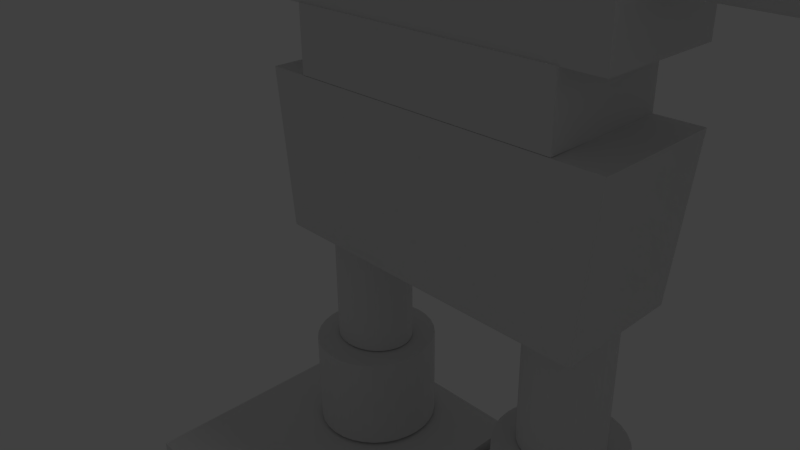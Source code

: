 # Source: golem2_armature.blend  (saved by Blender 2.71.0; exported with 4.5.12 LTS)
import bpy
from mathutils import Matrix  # noqa: F401  (used for matrix-valued properties, if any)

bpy.ops.wm.read_factory_settings(use_empty=True)
scene = bpy.context.scene
scene.name = 'Scene'

# ---- collections
col_collection_1 = bpy.data.collections.new('Collection 1'); scene.collection.children.link(col_collection_1)

# ---- materials (node trees are filled in below, after node groups)
mat_material_001 = bpy.data.materials.new('Material.001')
mat_material_001.alpha_threshold = 0.0
mat_material_001.use_transparent_shadow = False
mat_material_001.roughness = 0.5
mat_material_001.line_color = (0.0, 0.0, 0.0, 1.0)
mat_material_002 = bpy.data.materials.new('Material.002')
mat_material_002.alpha_threshold = 0.0
mat_material_002.use_transparent_shadow = False
mat_material_002.diffuse_color = (0.722, 0.8, 0.03429, 1.0)
mat_material_002.roughness = 0.5
mat_material_002.line_color = (0.0, 0.0, 0.0, 1.0)

# ---- material node trees

# ---- world
world_world = bpy.data.worlds.new('World'); scene.world = world_world
world_world.color = (0.05088, 0.05088, 0.05088)
world_world.use_sun_shadow = False
world_world.sun_shadow_jitter_overblur = 0.0
world_world.cycles.sampling_method = 'MANUAL'
world_world.cycles.sample_map_resolution = 256

# ---- cameras
cam_camera = bpy.data.cameras.new('Camera')
cam_camera.clip_end = 100.0
cam_camera.lens = 35.0
cam_camera.sensor_width = 32.0
cam_camera.sensor_height = 18.0
cam_camera.ortho_scale = 7.314
cam_camera.dof.focus_distance = 0.0
cam_camera.dof.aperture_fstop = 128.0

# ---- lights
light_lamp = bpy.data.lights.new('Lamp', 'POINT')
light_lamp.transmission_factor = 0.0
light_lamp.cutoff_distance = 30.0
light_lamp.energy = 100.0
light_lamp.shadow_buffer_clip_start = 1.001
light_lamp.shadow_soft_size = 0.1
light_lamp.shadow_maximum_resolution = 0.006
light_lamp.use_absolute_resolution = True
light_lamp.cycles.use_multiple_importance_sampling = False

# ---- meshes
me_cube = bpy.data.meshes.new('Cube')
me_cube.from_pydata([(1.839, 2.238, -0.7785), (1.839, 2.238, -2.845), (1.717, 2.205, -0.7785), (1.717, 2.205, -2.845), (1.604, 2.15, -0.7785), (1.604, 2.15, -2.845), (1.505, 2.077, -0.7785), (1.505, 2.077, -2.845), (1.424, 1.988, -0.7785), (1.424, 1.988, -2.845), (1.364, 1.886, -0.7785), (1.364, 1.886, -2.845), (1.327, 1.775, -0.7785), (1.327, 1.775, -2.845), (1.315, 1.66, -0.7785), (1.315, 1.66, -2.845), (1.327, 1.545, -0.7785), (1.327, 1.545, -2.845), (1.364, 1.434, -0.7785), (1.364, 1.434, -2.845), (1.424, 1.332, -0.7785), (1.424, 1.332, -2.845), (1.505, 1.243, -0.7785), (1.505, 1.243, -2.845), (1.604, 1.17, -0.7785), (1.604, 1.17, -2.845), (1.717, 1.115, -0.7785), (1.717, 1.115, -2.845), (1.839, 1.082, -0.7785), (1.839, 1.082, -2.845), (1.966, 1.07, -0.7785), (1.966, 1.07, -2.845), (2.093, 1.082, -0.7785), (2.093, 1.082, -2.845), (2.216, 1.115, -0.7785), (2.216, 1.115, -2.845), (2.328, 1.17, -0.7785), (2.328, 1.17, -2.845), (2.427, 1.243, -0.7785), (2.427, 1.243, -2.845), (2.508, 1.332, -0.7785), (2.508, 1.332, -2.845), (2.568, 1.434, -0.7785), (2.568, 1.434, -2.845), (2.605, 1.545, -0.7785), (2.605, 1.545, -2.845), (2.618, 1.66, -0.7785), (2.618, 1.66, -2.845), (2.605, 1.775, -0.7785), (2.605, 1.775, -2.845), (2.568, 1.886, -0.7785), (2.568, 1.886, -2.845), (2.508, 1.988, -0.7785), (2.508, 1.988, -2.845), (2.427, 2.077, -0.7785), (2.427, 2.077, -2.845), (2.328, 2.15, -0.7785), (2.328, 2.15, -2.845), (2.216, 2.205, -0.7785), (2.216, 2.205, -2.845), (2.093, 2.238, -0.7785), (2.093, 2.238, -2.845), (1.966, 2.25, -0.7785), (1.966, 2.25, -2.845), (1.785, 2.635, -2.867), (1.785, 2.635, -4.419), (1.604, 2.578, -2.867), (1.604, 2.578, -4.419), (1.438, 2.485, -2.867), (1.438, 2.485, -4.419), (1.292, 2.361, -2.867), (1.292, 2.361, -4.419), (1.172, 2.209, -2.867), (1.172, 2.209, -4.419), (1.083, 2.036, -2.867), (1.083, 2.036, -4.419), (1.028, 1.849, -2.867), (1.028, 1.849, -4.419), (1.01, 1.654, -2.867), (1.01, 1.654, -4.419), (1.028, 1.459, -2.867), (1.028, 1.459, -4.419), (1.083, 1.271, -2.867), (1.083, 1.271, -4.419), (1.172, 1.098, -2.867), (1.172, 1.098, -4.419), (1.292, 0.9467, -2.867), (1.292, 0.9467, -4.419), (1.438, 0.8223, -2.867), (1.438, 0.8223, -4.419), (1.604, 0.7299, -2.867), (1.604, 0.7299, -4.419), (1.785, 0.673, -2.867), (1.785, 0.673, -4.419), (1.973, 0.6538, -2.867), (1.973, 0.6538, -4.419), (2.161, 0.673, -2.867), (2.161, 0.673, -4.419), (2.341, 0.7299, -2.867), (2.341, 0.7299, -4.419), (2.508, 0.8223, -2.867), (2.508, 0.8223, -4.419), (2.654, 0.9467, -2.867), (2.654, 0.9467, -4.419), (2.773, 1.098, -2.867), (2.773, 1.098, -4.419), (2.862, 1.271, -2.867), (2.862, 1.271, -4.419), (2.917, 1.459, -2.867), (2.917, 1.459, -4.419), (2.936, 1.654, -2.867), (2.936, 1.654, -4.419), (2.917, 1.849, -2.867), (2.917, 1.849, -4.419), (2.862, 2.036, -2.867), (2.862, 2.036, -4.419), (2.773, 2.209, -2.867), (2.773, 2.209, -4.419), (2.654, 2.361, -2.867), (2.654, 2.361, -4.419), (2.508, 2.485, -2.867), (2.508, 2.485, -4.419), (2.341, 2.578, -2.867), (2.341, 2.578, -4.419), (2.161, 2.635, -2.867), (2.161, 2.635, -4.419), (1.973, 2.654, -2.867), (1.973, 2.654, -4.419), (-2.209, 2.698, 2.771), (-2.209, 0.6984, 2.771), (2.162, 0.6984, 1.754), (2.162, 2.698, 1.754), (-2.209, 2.698, 1.754), (-2.209, 0.6984, 1.754), (3.884, -1.547, -4.464), (3.884, 2.894, -4.464), (0.1878, 2.894, -4.464), (0.1878, -1.547, -4.464), (3.884, -1.547, -5.335), (3.884, 2.894, -5.335), (0.1878, 2.894, -5.335), (0.1878, -1.547, -5.335), (-2.886, 0.7227, 2.761), (-2.886, 2.723, 2.761), (2.773, 2.723, 2.761), (2.773, 0.7227, 2.761), (-2.886, 0.7227, 5.801), (-2.886, 2.723, 5.801), (2.773, 2.723, 5.801), (2.773, 0.7227, 5.801), (2.162, 2.698, 2.771), (2.162, 0.6984, 2.771), (-2.885, 0.7023, 1.745), (-2.885, 2.702, 1.745), (2.885, 2.702, 1.769), (2.885, 0.7023, 1.745), (-2.63, 0.7023, -0.7427), (-2.63, 2.702, -0.7427), (2.63, 2.702, -0.7673), (2.63, 0.7023, -0.7919), (-2.033, 2.238, -0.7515), (-2.033, 2.238, -2.818), (-2.156, 2.205, -0.7515), (-2.156, 2.205, -2.818), (-2.268, 2.15, -0.7515), (-2.268, 2.15, -2.818), (-2.367, 2.077, -0.7515), (-2.367, 2.077, -2.818), (-2.448, 1.988, -0.7515), (-2.448, 1.988, -2.818), (-2.508, 1.886, -0.7515), (-2.508, 1.886, -2.818), (-2.545, 1.775, -0.7515), (-2.545, 1.775, -2.818), (-2.558, 1.66, -0.7515), (-2.558, 1.66, -2.818), (-2.545, 1.545, -0.7515), (-2.545, 1.545, -2.818), (-2.508, 1.434, -0.7515), (-2.508, 1.434, -2.818), (-2.448, 1.332, -0.7515), (-2.448, 1.332, -2.818), (-2.367, 1.243, -0.7515), (-2.367, 1.243, -2.818), (-2.268, 1.17, -0.7515), (-2.268, 1.17, -2.818), (-2.156, 1.115, -0.7515), (-2.156, 1.115, -2.818), (-2.033, 1.082, -0.7515), (-2.033, 1.082, -2.818), (-1.906, 1.07, -0.7515), (-1.906, 1.07, -2.818), (-1.779, 1.082, -0.7515), (-1.779, 1.082, -2.818), (-1.657, 1.115, -0.7515), (-1.657, 1.115, -2.818), (-1.544, 1.17, -0.7515), (-1.544, 1.17, -2.818), (-1.445, 1.243, -0.7515), (-1.445, 1.243, -2.818), (-1.364, 1.332, -0.7515), (-1.364, 1.332, -2.818), (-1.304, 1.434, -0.7515), (-1.304, 1.434, -2.818), (-1.267, 1.545, -0.7515), (-1.267, 1.545, -2.818), (-1.255, 1.66, -0.7515), (-1.255, 1.66, -2.818), (-1.267, 1.775, -0.7515), (-1.267, 1.775, -2.818), (-1.304, 1.886, -0.7515), (-1.304, 1.886, -2.818), (-1.364, 1.988, -0.7515), (-1.364, 1.988, -2.818), (-1.445, 2.077, -0.7515), (-1.445, 2.077, -2.818), (-1.544, 2.15, -0.7515), (-1.544, 2.15, -2.818), (-1.657, 2.205, -0.7515), (-1.657, 2.205, -2.818), (-1.779, 2.238, -0.7515), (-1.779, 2.238, -2.818), (-1.906, 2.25, -0.7515), (-1.906, 2.25, -2.818), (-2.069, 2.635, -2.84), (-2.069, 2.635, -4.392), (-2.25, 2.578, -2.84), (-2.25, 2.578, -4.392), (-2.416, 2.485, -2.84), (-2.416, 2.485, -4.392), (-2.562, 2.361, -2.84), (-2.562, 2.361, -4.392), (-2.682, 2.209, -2.84), (-2.682, 2.209, -4.392), (-2.771, 2.036, -2.84), (-2.771, 2.036, -4.392), (-2.826, 1.849, -2.84), (-2.826, 1.849, -4.392), (-2.844, 1.654, -2.84), (-2.844, 1.654, -4.392), (-2.826, 1.459, -2.84), (-2.826, 1.459, -4.392), (-2.771, 1.271, -2.84), (-2.771, 1.271, -4.392), (-2.682, 1.098, -2.84), (-2.682, 1.098, -4.392), (-2.562, 0.9467, -2.84), (-2.562, 0.9467, -4.392), (-2.416, 0.8223, -2.84), (-2.416, 0.8223, -4.392), (-2.25, 0.7299, -2.84), (-2.25, 0.7299, -4.392), (-2.069, 0.673, -2.84), (-2.069, 0.673, -4.392), (-1.881, 0.6538, -2.84), (-1.881, 0.6538, -4.392), (-1.693, 0.673, -2.84), (-1.693, 0.673, -4.392), (-1.513, 0.7299, -2.84), (-1.513, 0.7299, -4.392), (-1.346, 0.8223, -2.84), (-1.346, 0.8223, -4.392), (-1.2, 0.9467, -2.84), (-1.2, 0.9467, -4.392), (-1.08, 1.098, -2.84), (-1.08, 1.098, -4.392), (-0.9913, 1.271, -2.84), (-0.9913, 1.271, -4.392), (-0.9365, 1.459, -2.84), (-0.9365, 1.459, -4.392), (-0.918, 1.654, -2.84), (-0.918, 1.654, -4.392), (-0.9365, 1.849, -2.84), (-0.9365, 1.849, -4.392), (-0.9913, 2.036, -2.84), (-0.9913, 2.036, -4.392), (-1.08, 2.209, -2.84), (-1.08, 2.209, -4.392), (-1.2, 2.361, -2.84), (-1.2, 2.361, -4.392), (-1.346, 2.485, -2.84), (-1.346, 2.485, -4.392), (-1.513, 2.578, -2.84), (-1.513, 2.578, -4.392), (-1.693, 2.635, -2.84), (-1.693, 2.635, -4.392), (-1.881, 2.654, -2.84), (-1.881, 2.654, -4.392), (0.0299, -1.547, -4.437), (0.0299, 2.894, -4.437), (-3.666, 2.894, -4.437), (-3.666, -1.547, -4.437), (0.0299, -1.547, -5.308), (0.0299, 2.894, -5.308), (-3.666, 2.894, -5.308), (-3.666, -1.547, -5.308), (7.032, -7.702, -5.88), (-0.2517, 2.701, 7.803), (-0.2517, 2.701, 5.803), (-8.06, 0.5436, 5.368), (-6.05, 0.4748, 5.412), (-8.069, 0.7285, 5.609), (-6.06, 0.6597, 5.654), (-8.079, 0.955, 5.809), (-6.07, 0.8863, 5.853), (-8.091, 1.214, 5.958), (-6.081, 1.146, 6.003), (-8.102, 1.497, 6.052), (-6.093, 1.428, 6.096), (-8.114, 1.791, 6.086), (-6.105, 1.723, 6.13), (-8.125, 2.087, 6.059), (-6.116, 2.018, 6.104), (-8.135, 2.371, 5.973), (-6.126, 2.303, 6.017), (-8.144, 2.635, 5.83), (-6.134, 2.566, 5.875), (-8.151, 2.866, 5.637), (-6.141, 2.798, 5.681), (-8.156, 3.057, 5.399), (-6.147, 2.989, 5.444), (-8.159, 3.201, 5.128), (-6.149, 3.132, 5.172), (-8.159, 3.29, 4.832), (-6.15, 3.222, 4.877), (-8.158, 3.324, 4.524), (-6.149, 3.255, 4.569), (-8.154, 3.298, 4.216), (-6.145, 3.23, 4.26), (-8.148, 3.216, 3.918), (-6.139, 3.148, 3.962), (-8.14, 3.08, 3.643), (-6.131, 3.011, 3.687), (-8.131, 2.895, 3.401), (-6.122, 2.826, 3.445), (-8.121, 2.669, 3.201), (-6.111, 2.6, 3.246), (-8.109, 2.409, 3.052), (-6.1, 2.34, 3.096), (-8.098, 2.127, 2.958), (-6.088, 2.058, 3.003), (-8.086, 1.832, 2.924), (-6.077, 1.764, 2.969), (-8.075, 1.537, 2.951), (-6.066, 1.468, 2.995), (-8.065, 1.252, 3.037), (-6.056, 1.183, 3.082), (-8.056, 0.989, 3.18), (-6.047, 0.9202, 3.225), (-8.049, 0.7574, 3.374), (-6.04, 0.6886, 3.418), (-8.044, 0.5663, 3.611), (-6.035, 0.4975, 3.655), (-8.041, 0.423, 3.883), (-6.032, 0.3543, 3.927), (-8.041, 0.3332, 4.178), (-6.031, 0.2645, 4.222), (-8.042, 0.3001, 4.486), (-6.033, 0.2314, 4.53), (-8.046, 0.3252, 4.795), (-6.037, 0.2565, 4.839), (-8.052, 0.4074, 5.092), (-6.043, 0.3387, 5.137), (-0.4393, 2.644, 7.803), (-0.4393, 2.644, 5.803), (-0.6122, 2.551, 7.803), (-0.6122, 2.551, 5.803), (-0.7637, 2.427, 7.803), (-0.7637, 2.427, 5.803), (-0.8881, 2.276, 7.803), (-0.8881, 2.276, 5.803), (-0.9805, 2.103, 7.803), (-0.9805, 2.103, 5.803), (-1.037, 1.915, 7.803), (-1.037, 1.915, 5.803), (-1.057, 1.72, 7.803), (-1.057, 1.72, 5.803), (-1.037, 1.525, 7.803), (-1.037, 1.525, 5.803), (-0.9805, 1.337, 7.803), (-0.9805, 1.337, 5.803), (-0.8881, 1.164, 7.803), (-0.8881, 1.164, 5.803), (-0.7637, 1.013, 7.803), (-0.7637, 1.013, 5.803), (-0.6122, 0.8885, 7.803), (-0.6122, 0.8885, 5.803), (-0.4393, 0.7961, 7.803), (-0.4393, 0.7961, 5.803), (-0.2517, 0.7392, 7.803), (-0.2517, 0.7392, 5.803), (-0.05659, 0.72, 7.803), (-0.05659, 0.72, 5.803), (0.1385, 0.7392, 7.803), (0.1385, 0.7392, 5.803), (0.3261, 0.7961, 7.803), (0.3261, 0.7961, 5.803), (0.499, 0.8885, 7.803), (0.499, 0.8885, 5.803), (0.6505, 1.013, 7.803), (0.6505, 1.013, 5.803), (0.7749, 1.164, 7.803), (0.7749, 1.164, 5.803), (0.8673, 1.337, 7.803), (0.8673, 1.337, 5.803), (0.9242, 1.525, 7.803), (0.9242, 1.525, 5.803), (0.9434, 1.72, 7.803), (0.9434, 1.72, 5.803), (0.9242, 1.915, 7.803), (0.9242, 1.915, 5.803), (0.8673, 2.103, 7.803), (0.8673, 2.103, 5.803), (0.7749, 2.276, 7.803), (0.7749, 2.276, 5.803), (0.6505, 2.427, 7.803), (0.6505, 2.427, 5.803), (0.499, 2.551, 7.803), (0.499, 2.551, 5.803), (0.3261, 2.644, 7.803), (0.3261, 2.644, 5.803), (0.1385, 2.701, 7.803), (0.1385, 2.701, 5.803), (-0.05659, 2.72, 7.803), (-0.05659, 2.72, 5.803), (2.754, 2.709, 4.35), (6.145, 2.751, 4.295), (2.749, 2.669, 4.158), (6.141, 2.711, 4.103), (2.746, 2.592, 3.977), (6.138, 2.635, 3.923), (2.744, 2.482, 3.815), (6.135, 2.524, 3.761), (2.743, 2.342, 3.678), (6.135, 2.384, 3.623), (2.744, 2.178, 3.57), (6.135, 2.221, 3.516), (2.746, 1.996, 3.497), (6.137, 2.039, 3.443), (2.749, 1.803, 3.46), (6.14, 1.846, 3.406), (2.753, 1.607, 3.462), (6.145, 1.65, 3.408), (2.758, 1.416, 3.502), (6.15, 1.458, 3.447), (2.764, 1.235, 3.578), (6.156, 1.278, 3.524), (2.771, 1.073, 3.689), (6.162, 1.116, 3.634), (2.777, 0.936, 3.829), (6.169, 0.9787, 3.774), (2.784, 0.8286, 3.992), (6.176, 0.8713, 3.938), (2.791, 0.7552, 4.174), (6.182, 0.798, 4.12), (2.797, 0.7188, 4.367), (6.188, 0.7615, 4.312), (2.802, 0.7206, 4.563), (6.194, 0.7633, 4.508), (2.806, 0.7606, 4.754), (6.198, 0.8033, 4.7), (2.81, 0.8372, 4.935), (6.201, 0.8799, 4.88), (2.812, 0.9476, 5.097), (6.203, 0.9903, 5.042), (2.813, 1.087, 5.234), (6.204, 1.13, 5.18), (2.812, 1.251, 5.342), (6.203, 1.294, 5.287), (2.81, 1.433, 5.415), (6.202, 1.476, 5.361), (2.807, 1.626, 5.452), (6.198, 1.668, 5.397), (2.803, 1.822, 5.45), (6.194, 1.864, 5.395), (2.798, 2.014, 5.41), (6.189, 2.056, 5.356), (2.792, 2.194, 5.334), (6.183, 2.237, 5.279), (2.785, 2.356, 5.223), (6.177, 2.399, 5.169), (2.778, 2.493, 5.084), (6.17, 2.536, 5.029), (2.772, 2.601, 4.92), (6.163, 2.643, 4.865), (2.765, 2.674, 4.738), (6.157, 2.717, 4.684), (2.759, 2.71, 4.545), (6.15, 2.753, 4.491), (-6.194, 2.709, 4.35), (-2.802, 2.751, 4.295), (-6.198, 2.669, 4.158), (-2.806, 2.711, 4.103), (-6.201, 2.592, 3.977), (-2.81, 2.635, 3.923), (-6.203, 2.482, 3.815), (-2.812, 2.524, 3.761), (-6.204, 2.342, 3.678), (-2.813, 2.384, 3.623), (-6.203, 2.178, 3.57), (-2.812, 2.221, 3.516), (-6.202, 1.996, 3.497), (-2.81, 2.039, 3.443), (-6.198, 1.803, 3.46), (-2.807, 1.846, 3.406), (-6.194, 1.608, 3.462), (-2.803, 1.65, 3.408), (-6.189, 1.416, 3.502), (-2.798, 1.458, 3.447), (-6.183, 1.235, 3.578), (-2.792, 1.278, 3.524), (-6.177, 1.073, 3.689), (-2.785, 1.116, 3.634), (-6.17, 0.936, 3.829), (-2.778, 0.9787, 3.774), (-6.163, 0.8286, 3.992), (-2.772, 0.8713, 3.938), (-6.157, 0.7552, 4.174), (-2.765, 0.798, 4.12), (-6.15, 0.7188, 4.367), (-2.759, 0.7615, 4.312), (-6.145, 0.7206, 4.563), (-2.754, 0.7633, 4.508), (-6.141, 0.7606, 4.754), (-2.749, 0.8033, 4.7), (-6.138, 0.8372, 4.935), (-2.746, 0.8799, 4.88), (-6.135, 0.9476, 5.097), (-2.744, 0.9903, 5.042), (-6.135, 1.087, 5.234), (-2.743, 1.13, 5.18), (-6.135, 1.251, 5.342), (-2.744, 1.294, 5.287), (-6.137, 1.433, 5.415), (-2.746, 1.476, 5.361), (-6.14, 1.626, 5.452), (-2.749, 1.668, 5.397), (-6.145, 1.822, 5.45), (-2.753, 1.864, 5.395), (-6.15, 2.014, 5.41), (-2.758, 2.056, 5.356), (-6.156, 2.194, 5.334), (-2.764, 2.237, 5.279), (-6.162, 2.356, 5.223), (-2.771, 2.399, 5.169), (-6.169, 2.493, 5.084), (-2.777, 2.536, 5.029), (-6.176, 2.601, 4.92), (-2.784, 2.643, 4.865), (-6.182, 2.674, 4.738), (-2.791, 2.717, 4.684), (-6.188, 2.71, 4.545), (-2.797, 2.753, 4.491), (6.18, 0.4181, 5.283), (8.189, 0.3494, 5.327), (6.171, 0.603, 5.525), (8.18, 0.5342, 5.569), (6.16, 0.8295, 5.724), (8.17, 0.7608, 5.769), (6.149, 1.089, 5.874), (8.158, 1.02, 5.918), (6.137, 1.371, 5.967), (8.147, 1.303, 6.012), (6.126, 1.666, 6.001), (8.135, 1.597, 6.046), (6.115, 1.961, 5.975), (8.124, 1.892, 6.019), (6.105, 2.246, 5.888), (8.114, 2.177, 5.933), (6.096, 2.509, 5.746), (8.105, 2.44, 5.79), (6.089, 2.741, 5.552), (8.098, 2.672, 5.596), (6.084, 2.932, 5.315), (8.093, 2.863, 5.359), (6.081, 3.075, 5.043), (8.09, 3.006, 5.088), (6.08, 3.165, 4.748), (8.09, 3.096, 4.792), (6.082, 3.198, 4.44), (8.091, 3.129, 4.484), (6.086, 3.173, 4.131), (8.095, 3.104, 4.175), (6.092, 3.091, 3.833), (8.101, 3.022, 3.878), (6.099, 2.955, 3.558), (8.109, 2.886, 3.603), (6.109, 2.77, 3.316), (8.118, 2.701, 3.361), (6.119, 2.543, 3.117), (8.128, 2.474, 3.161), (6.13, 2.284, 2.967), (8.14, 2.215, 3.012), (6.142, 2.001, 2.874), (8.151, 1.933, 2.918), (6.154, 1.707, 2.84), (8.163, 1.638, 2.884), (6.165, 1.411, 2.866), (8.174, 1.343, 2.911), (6.175, 1.127, 2.953), (8.184, 1.058, 2.997), (6.183, 0.8635, 3.096), (8.193, 0.7948, 3.14), (6.19, 0.6319, 3.289), (8.2, 0.5631, 3.334), (6.195, 0.4408, 3.526), (8.205, 0.3721, 3.571), (6.198, 0.2976, 3.798), (8.208, 0.2288, 3.842), (6.199, 0.2077, 4.093), (8.208, 0.139, 4.138), (6.198, 0.1747, 4.401), (8.207, 0.1059, 4.446), (6.194, 0.1997, 4.71), (8.203, 0.131, 4.755), (6.188, 0.2819, 5.008), (8.197, 0.2132, 5.052), (-1.424, -6.806, 4.32), (-1.404, -6.795, 4.198), (-1.302, -7.015, 3.887), (-1.317, -6.947, 3.928), (-1.391, -6.886, 3.96), (-1.406, -6.84, 4.025), (-1.448, -6.883, 3.951), (-1.539, -6.837, 4.029), (-1.515, -6.806, 4.1), (-1.49, -6.79, 4.175), (-1.504, -6.791, 4.181), (-1.517, -6.791, 4.19), (-1.528, -6.792, 4.202), (-1.544, -6.796, 4.245), (-1.534, -6.8, 4.291)], [(619, 620), (621, 622), (623, 621), (624, 625), (625, 626), (626, 627), (628, 627), (629, 628)], [(3, 2, 0, 1), (1, 0, 62, 63), (7, 6, 4, 5), (11, 10, 8, 9), (15, 14, 12, 13), (19, 18, 16, 17), (23, 22, 20, 21), (67, 66, 64, 65), (65, 64, 126, 127), (69, 68, 66, 67), (43, 42, 40, 41), (71, 70, 68, 69), (63, 62, 60, 61), (73, 72, 70, 71), (75, 74, 72, 73), (41, 40, 38, 39), (77, 76, 74, 75), (61, 60, 58, 59), (79, 78, 76, 77), (81, 80, 78, 79), (39, 38, 36, 37), (83, 82, 80, 81), (59, 58, 56, 57), (85, 84, 82, 83), (87, 86, 84, 85), (37, 36, 34, 35), (89, 88, 86, 87), (57, 56, 54, 55), (91, 90, 88, 89), (93, 92, 90, 91), (62, 0, 2, 4, 6, 8, 10, 12, 14, 16, 18, 20, 22, 24, 26, 28, 30, 32, 34, 36, 38, 40, 42, 44, 46, 48, 50, 52, 54, 56, 58, 60), (35, 34, 32, 33), (95, 94, 92, 93), (55, 54, 52, 53), (97, 96, 94, 95), (3, 1, 63, 61, 59, 57, 55, 53, 51, 49, 47, 45, 43, 41, 39, 37, 35, 33, 31, 29, 27, 25, 23, 21, 19, 17, 15, 13, 11, 9, 7, 5), (99, 98, 96, 97), (5, 4, 2, 3), (33, 32, 30, 31), (101, 100, 98, 99), (53, 52, 50, 51), (103, 102, 100, 101), (105, 104, 102, 103), (9, 8, 6, 7), (31, 30, 28, 29), (107, 106, 104, 105), (51, 50, 48, 49), (109, 108, 106, 107), (111, 110, 108, 109), (13, 12, 10, 11), (29, 28, 26, 27), (113, 112, 110, 111), (49, 48, 46, 47), (115, 114, 112, 113), (117, 116, 114, 115), (17, 16, 14, 15), (27, 26, 24, 25), (119, 118, 116, 117), (47, 46, 44, 45), (121, 120, 118, 119), (123, 122, 120, 121), (21, 20, 18, 19), (25, 24, 22, 23), (125, 124, 122, 123), (126, 64, 66, 68, 70, 72, 74, 76, 78, 80, 82, 84, 86, 88, 90, 92, 94, 96, 98, 100, 102, 104, 106, 108, 110, 112, 114, 116, 118, 120, 122, 124), (67, 65, 127, 125, 123, 121, 119, 117, 115, 113, 111, 109, 107, 105, 103, 101, 99, 97, 95, 93, 91, 89, 87, 85, 83, 81, 79, 77, 75, 73, 71, 69), (45, 44, 42, 43), (127, 126, 124, 125), (128, 150, 131, 132), (129, 128, 132, 133), (150, 151, 130, 131), (137, 136, 140, 141), (141, 140, 139, 138), (135, 134, 138, 139), (134, 137, 141, 138), (134, 135, 136, 137), (136, 135, 139, 140), (146, 147, 143, 142), (147, 148, 144, 143), (148, 149, 145, 144), (149, 146, 142, 145), (142, 143, 144, 145), (149, 148, 147, 146), (151, 129, 133, 130), (133, 132, 131, 130), (151, 150, 128, 129), (156, 157, 153, 152), (157, 158, 154, 153), (158, 159, 155, 154), (159, 156, 152, 155), (152, 153, 154, 155), (159, 158, 157, 156), (163, 162, 160, 161), (161, 160, 222, 223), (167, 166, 164, 165), (171, 170, 168, 169), (175, 174, 172, 173), (179, 178, 176, 177), (183, 182, 180, 181), (227, 226, 224, 225), (225, 224, 286, 287), (229, 228, 226, 227), (203, 202, 200, 201), (231, 230, 228, 229), (223, 222, 220, 221), (233, 232, 230, 231), (235, 234, 232, 233), (201, 200, 198, 199), (237, 236, 234, 235), (221, 220, 218, 219), (239, 238, 236, 237), (241, 240, 238, 239), (199, 198, 196, 197), (243, 242, 240, 241), (219, 218, 216, 217), (245, 244, 242, 243), (247, 246, 244, 245), (197, 196, 194, 195), (249, 248, 246, 247), (217, 216, 214, 215), (251, 250, 248, 249), (253, 252, 250, 251), (222, 160, 162, 164, 166, 168, 170, 172, 174, 176, 178, 180, 182, 184, 186, 188, 190, 192, 194, 196, 198, 200, 202, 204, 206, 208, 210, 212, 214, 216, 218, 220), (195, 194, 192, 193), (255, 254, 252, 253), (215, 214, 212, 213), (257, 256, 254, 255), (163, 161, 223, 221, 219, 217, 215, 213, 211, 209, 207, 205, 203, 201, 199, 197, 195, 193, 191, 189, 187, 185, 183, 181, 179, 177, 175, 173, 171, 169, 167, 165), (259, 258, 256, 257), (165, 164, 162, 163), (193, 192, 190, 191), (261, 260, 258, 259), (213, 212, 210, 211), (263, 262, 260, 261), (265, 264, 262, 263), (169, 168, 166, 167), (191, 190, 188, 189), (267, 266, 264, 265), (211, 210, 208, 209), (269, 268, 266, 267), (271, 270, 268, 269), (173, 172, 170, 171), (189, 188, 186, 187), (273, 272, 270, 271), (209, 208, 206, 207), (275, 274, 272, 273), (277, 276, 274, 275), (177, 176, 174, 175), (187, 186, 184, 185), (279, 278, 276, 277), (207, 206, 204, 205), (281, 280, 278, 279), (283, 282, 280, 281), (181, 180, 178, 179), (185, 184, 182, 183), (285, 284, 282, 283), (286, 224, 226, 228, 230, 232, 234, 236, 238, 240, 242, 244, 246, 248, 250, 252, 254, 256, 258, 260, 262, 264, 266, 268, 270, 272, 274, 276, 278, 280, 282, 284), (227, 225, 287, 285, 283, 281, 279, 277, 275, 273, 271, 269, 267, 265, 263, 261, 259, 257, 255, 253, 251, 249, 247, 245, 243, 241, 239, 237, 235, 233, 231, 229), (205, 204, 202, 203), (287, 286, 284, 285), (291, 290, 294, 295), (295, 294, 293, 292), (289, 288, 292, 293), (288, 291, 295, 292), (288, 289, 290, 291), (290, 289, 293, 294), (363, 365, 367, 369, 371, 373, 375, 377, 379, 381, 383, 385, 387, 389, 391, 393, 395, 397, 399, 401, 403, 405, 407, 409, 411, 413, 415, 417, 419, 421, 423, 297), (368, 367, 365, 366), (372, 371, 369, 370), (376, 375, 373, 374), (380, 379, 377, 378), (384, 383, 381, 382), (388, 387, 385, 386), (392, 391, 389, 390), (396, 395, 393, 394), (400, 399, 397, 398), (364, 363, 297, 298), (404, 403, 401, 402), (299, 300, 302, 301), (301, 302, 304, 303), (303, 304, 306, 305), (305, 306, 308, 307), (307, 308, 310, 309), (309, 310, 312, 311), (311, 312, 314, 313), (313, 314, 316, 315), (315, 316, 318, 317), (317, 318, 320, 319), (319, 320, 322, 321), (321, 322, 324, 323), (323, 324, 326, 325), (325, 326, 328, 327), (327, 328, 330, 329), (329, 330, 332, 331), (331, 332, 334, 333), (333, 334, 336, 335), (335, 336, 338, 337), (337, 338, 340, 339), (339, 340, 342, 341), (341, 342, 344, 343), (343, 344, 346, 345), (345, 346, 348, 347), (347, 348, 350, 349), (349, 350, 352, 351), (351, 352, 354, 353), (353, 354, 356, 355), (355, 356, 358, 357), (357, 358, 360, 359), (302, 300, 362, 360, 358, 356, 354, 352, 350, 348, 346, 344, 342, 340, 338, 336, 334, 332, 330, 328, 326, 324, 322, 320, 318, 316, 314, 312, 310, 308, 306, 304), (361, 362, 300, 299), (359, 360, 362, 361), (299, 301, 303, 305, 307, 309, 311, 313, 315, 317, 319, 321, 323, 325, 327, 329, 331, 333, 335, 337, 339, 341, 343, 345, 347, 349, 351, 353, 355, 357, 359, 361), (298, 297, 423, 424), (406, 405, 403, 404), (366, 365, 363, 364), (408, 407, 405, 406), (370, 369, 367, 368), (410, 409, 407, 408), (374, 373, 371, 372), (412, 411, 409, 410), (378, 377, 375, 376), (414, 413, 411, 412), (382, 381, 379, 380), (416, 415, 413, 414), (386, 385, 383, 384), (418, 417, 415, 416), (390, 389, 387, 388), (420, 419, 417, 418), (394, 393, 391, 392), (422, 421, 419, 420), (398, 397, 395, 396), (424, 423, 421, 422), (402, 401, 399, 400), (298, 424, 422, 420, 418, 416, 414, 412, 410, 408, 406, 404, 402, 400, 398, 396, 394, 392, 390, 388, 386, 384, 382, 380, 378, 376, 374, 372, 370, 368, 366, 364), (425, 426, 428, 427), (427, 428, 430, 429), (429, 430, 432, 431), (431, 432, 434, 433), (433, 434, 436, 435), (435, 436, 438, 437), (437, 438, 440, 439), (439, 440, 442, 441), (441, 442, 444, 443), (443, 444, 446, 445), (445, 446, 448, 447), (447, 448, 450, 449), (449, 450, 452, 451), (451, 452, 454, 453), (453, 454, 456, 455), (455, 456, 458, 457), (457, 458, 460, 459), (459, 460, 462, 461), (461, 462, 464, 463), (463, 464, 466, 465), (465, 466, 468, 467), (467, 468, 470, 469), (469, 470, 472, 471), (471, 472, 474, 473), (473, 474, 476, 475), (475, 476, 478, 477), (477, 478, 480, 479), (479, 480, 482, 481), (481, 482, 484, 483), (483, 484, 486, 485), (428, 426, 488, 486, 484, 482, 480, 478, 476, 474, 472, 470, 468, 466, 464, 462, 460, 458, 456, 454, 452, 450, 448, 446, 444, 442, 440, 438, 436, 434, 432, 430), (487, 488, 426, 425), (485, 486, 488, 487), (425, 427, 429, 431, 433, 435, 437, 439, 441, 443, 445, 447, 449, 451, 453, 455, 457, 459, 461, 463, 465, 467, 469, 471, 473, 475, 477, 479, 481, 483, 485, 487), (489, 490, 492, 491), (491, 492, 494, 493), (493, 494, 496, 495), (495, 496, 498, 497), (497, 498, 500, 499), (499, 500, 502, 501), (501, 502, 504, 503), (503, 504, 506, 505), (505, 506, 508, 507), (507, 508, 510, 509), (509, 510, 512, 511), (511, 512, 514, 513), (513, 514, 516, 515), (515, 516, 518, 517), (517, 518, 520, 519), (519, 520, 522, 521), (521, 522, 524, 523), (523, 524, 526, 525), (525, 526, 528, 527), (527, 528, 530, 529), (529, 530, 532, 531), (531, 532, 534, 533), (533, 534, 536, 535), (535, 536, 538, 537), (537, 538, 540, 539), (539, 540, 542, 541), (541, 542, 544, 543), (543, 544, 546, 545), (545, 546, 548, 547), (547, 548, 550, 549), (492, 490, 552, 550, 548, 546, 544, 542, 540, 538, 536, 534, 532, 530, 528, 526, 524, 522, 520, 518, 516, 514, 512, 510, 508, 506, 504, 502, 500, 498, 496, 494), (551, 552, 490, 489), (549, 550, 552, 551), (489, 491, 493, 495, 497, 499, 501, 503, 505, 507, 509, 511, 513, 515, 517, 519, 521, 523, 525, 527, 529, 531, 533, 535, 537, 539, 541, 543, 545, 547, 549, 551), (553, 554, 556, 555), (555, 556, 558, 557), (557, 558, 560, 559), (559, 560, 562, 561), (561, 562, 564, 563), (563, 564, 566, 565), (565, 566, 568, 567), (567, 568, 570, 569), (569, 570, 572, 571), (571, 572, 574, 573), (573, 574, 576, 575), (575, 576, 578, 577), (577, 578, 580, 579), (579, 580, 582, 581), (581, 582, 584, 583), (583, 584, 586, 585), (585, 586, 588, 587), (587, 588, 590, 589), (589, 590, 592, 591), (591, 592, 594, 593), (593, 594, 596, 595), (595, 596, 598, 597), (597, 598, 600, 599), (599, 600, 602, 601), (601, 602, 604, 603), (603, 604, 606, 605), (605, 606, 608, 607), (607, 608, 610, 609), (609, 610, 612, 611), (611, 612, 614, 613), (556, 554, 616, 614, 612, 610, 608, 606, 604, 602, 600, 598, 596, 594, 592, 590, 588, 586, 584, 582, 580, 578, 576, 574, 572, 570, 568, 566, 564, 562, 560, 558), (615, 616, 554, 553), (613, 614, 616, 615), (553, 555, 557, 559, 561, 563, 565, 567, 569, 571, 573, 575, 577, 579, 581, 583, 585, 587, 589, 591, 593, 595, 597, 599, 601, 603, 605, 607, 609, 611, 613, 615)])
me_cube.materials.append(mat_material_001)
me_cube.materials.append(mat_material_002)
me_cube.use_remesh_preserve_volume = False
me_cube.use_remesh_preserve_attributes = False
me_cube.use_mirror_vertex_groups = False
me_cube.update()
arm_armature_001 = bpy.data.armatures.new('Armature.001')  # bones are not reproduced

# ---- objects
ob_metarig = bpy.data.objects.new('metarig', arm_armature_001)
ob_cube = bpy.data.objects.new('Cube', me_cube)
ob_lamp = bpy.data.objects.new('Lamp', light_lamp)
ob_camera = bpy.data.objects.new('Camera', cam_camera)

# ---- transforms, parenting, visibility, modifiers, constraints
ob_metarig.location = (0.0, 1.636, -4.311)
ob_metarig.scale = (5.79, 5.79, 5.79)
ob_metarig.lineart.crease_threshold = 0.0
ob_cube.location = (0.0, 0.0, 0.0)
ob_cube.lock_rotations_4d = False
ob_cube.empty_display_type = 'ARROWS'
ob_cube.lineart.crease_threshold = 0.0
ob_lamp.location = (4.076, 1.005, 5.904)
ob_lamp.rotation_euler = (0.6503, 0.05522, 1.866)
ob_lamp.lock_rotations_4d = False
ob_lamp.empty_display_type = 'ARROWS'
ob_lamp.color = (0.0, 0.0, 0.0, 0.0)
ob_lamp.lineart.crease_threshold = 0.0
ob_camera.location = (7.481, -6.508, 5.344)
ob_camera.rotation_euler = (1.109, 0.01082, 0.8149)
ob_camera.lock_rotations_4d = False
ob_camera.empty_display_type = 'ARROWS'
ob_camera.color = (0.0, 0.0, 0.0, 0.0)
ob_camera.display_type = 'WIRE'
ob_camera.lineart.crease_threshold = 0.0

# ---- collection membership
col_collection_1.objects.link(ob_metarig)
col_collection_1.objects.link(ob_cube)
col_collection_1.objects.link(ob_lamp)
col_collection_1.objects.link(ob_camera)

# ---- scene / render settings (as saved in the file)
scene.camera = ob_camera
scene.frame_start = 1; scene.frame_end = 250; scene.frame_set(4)
scene.render.engine = 'BLENDER_EEVEE_NEXT'
scene.render.resolution_percentage = 50
scene.render.dither_intensity = 0.0
scene.cycles.use_denoising = False
scene.cycles.samples = 10
scene.cycles.sampling_pattern = 'TABULATED_SOBOL'
scene.cycles.light_sampling_threshold = 0.0
scene.cycles.use_adaptive_sampling = False
scene.cycles.use_light_tree = False
scene.cycles.blur_glossy = 0.0
scene.cycles.volume_bounces = 1
scene.cycles.pixel_filter_type = 'GAUSSIAN'
scene.cycles.sample_clamp_indirect = 0.0
scene.view_settings.view_transform = 'Standard'
bpy.context.view_layer.update()
